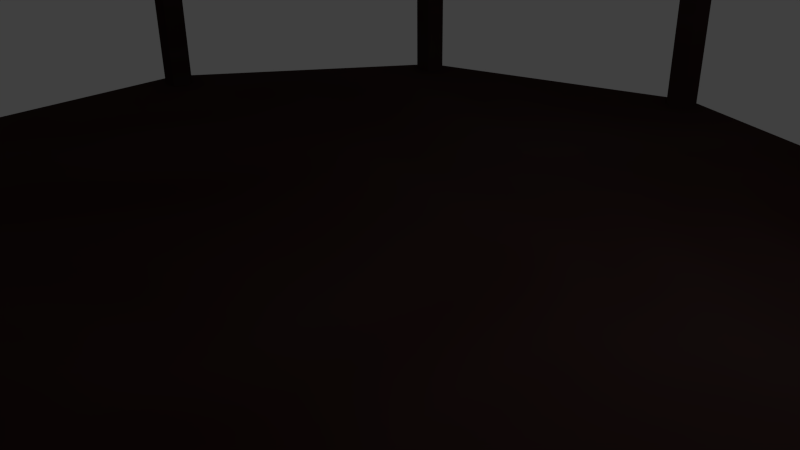 # Source: tanzflaeche.blend  (saved by Blender 2.76.0; exported with 4.5.12 LTS)
import bpy
from mathutils import Matrix  # noqa: F401  (used for matrix-valued properties, if any)

bpy.ops.wm.read_factory_settings(use_empty=True)
scene = bpy.context.scene
scene.name = 'Scene'

# ---- collections
col_collection_1 = bpy.data.collections.new('Collection 1'); scene.collection.children.link(col_collection_1)

# ---- materials (node trees are filled in below, after node groups)
mat_material_005 = bpy.data.materials.new('Material.005')
mat_material_005.alpha_threshold = 0.0
mat_material_005.roughness = 0.5

# ---- material node trees
mat_material_005.use_nodes = True; mat_material_005.node_tree.nodes.clear()
_N = mat_material_005.node_tree.nodes; _L = mat_material_005.node_tree.links
n0 = _N.new('ShaderNodeMapping'); n0.name = 'Mapping'; n0.location = (-382, 318)
n1 = _N.new('ShaderNodeTexCoord'); n1.name = 'Texture Coordinate'; n1.location = (-571, 297)
n2 = _N.new('ShaderNodeTexNoise'); n2.name = 'Noise Texture'; n2.location = (-43, 359)
n2.inputs[2].default_value = 2.0
n2.inputs[8].default_value = 1.6
n3 = _N.new('ShaderNodeBsdfDiffuse'); n3.name = 'Diffuse BSDF.001'; n3.location = (124, 195)
n3.inputs[0].default_value = (0.02219, 0.001687, 0.0, 1.0)
n4 = _N.new('ShaderNodeOutputMaterial'); n4.name = 'Material Output'; n4.location = (748, 272)
n5 = _N.new('ShaderNodeMixShader'); n5.name = 'Mix Shader'; n5.location = (596, 275)
n5.inputs[0].default_value = 0.9625
n6 = _N.new('ShaderNodeBsdfDiffuse'); n6.name = 'Diffuse BSDF'; n6.location = (311, 381)
n7 = _N.new('ShaderNodeRGBToBW'); n7.name = 'RGB to BW'; n7.location = (123, 352)
_L.new(n0.outputs[0], n2.inputs[0])
_L.new(n5.outputs[0], n4.inputs[0])
_L.new(n1.outputs[0], n0.inputs[0])
_L.new(n3.outputs[0], n5.inputs[2])
_L.new(n2.outputs[1], n7.inputs[0])
_L.new(n7.outputs[0], n6.inputs[0])
_L.new(n6.outputs[0], n5.inputs[1])
n4.is_active_output = True

# ---- world
world_world = bpy.data.worlds.new('World'); scene.world = world_world
world_world.color = (0.05088, 0.05088, 0.05088)
world_world.use_sun_shadow = False
world_world.sun_shadow_jitter_overblur = 0.0
world_world.cycles.sampling_method = 'MANUAL'
world_world.cycles.sample_map_resolution = 256

# ---- cameras
cam_camera = bpy.data.cameras.new('Camera')
cam_camera.clip_end = 100.0
cam_camera.lens = 35.0
cam_camera.sensor_width = 32.0
cam_camera.sensor_height = 18.0
cam_camera.ortho_scale = 7.314
cam_camera.dof.focus_distance = 0.0

# ---- lights
light_lamp = bpy.data.lights.new('Lamp', 'POINT')
light_lamp.transmission_factor = 0.0
light_lamp.cutoff_distance = 30.0
light_lamp.energy = 100.0
light_lamp.shadow_buffer_clip_start = 1.001
light_lamp.shadow_soft_size = 0.1
light_lamp.shadow_maximum_resolution = 0.006
light_lamp.use_absolute_resolution = True
light_lamp.cycles.use_multiple_importance_sampling = False

# ---- meshes
me_cylinder_002 = bpy.data.meshes.new('Cylinder.002')
me_cylinder_002.from_pydata([(0.0, 1.0, -1.0), (0.0, 1.0, 1.0), (0.5878, 0.809, -1.0), (0.5878, 0.809, 1.0), (0.9511, 0.309, -1.0), (0.9511, 0.309, 1.0), (0.9511, -0.309, -1.0), (0.9511, -0.309, 1.0), (0.5878, -0.809, -1.0), (0.5878, -0.809, 1.0), (-8.742e-08, -1.0, -1.0), (-8.742e-08, -1.0, 1.0), (-0.5878, -0.809, -1.0), (-0.5878, -0.809, 1.0), (-0.9511, -0.309, -1.0), (-0.9511, -0.309, 1.0), (-0.9511, 0.309, -1.0), (-0.9511, 0.309, 1.0), (-0.5878, 0.809, -1.0), (-0.5878, 0.809, 1.0), (0.8968, 0.2562, 0.5599), (0.8968, 0.2562, -27.26), (0.8664, 0.2783, 0.5599), (0.8664, 0.2783, -27.26), (0.878, 0.314, 0.5599), (0.878, 0.314, -27.26), (0.9156, 0.314, 0.5599), (0.9156, 0.314, -27.26), (0.9272, 0.2783, 0.5599), (0.9272, 0.2783, -27.26), (0.8968, -0.3222, 0.5599), (0.8968, -0.3222, -27.26), (0.8664, -0.3001, 0.5599), (0.8664, -0.3001, -27.26), (0.878, -0.2644, 0.5599), (0.878, -0.2644, -27.26), (0.9156, -0.2644, 0.5599), (0.9156, -0.2644, -27.26), (0.9272, -0.3001, 0.5599), (0.9272, -0.3001, -27.26), (-0.9081, -0.3222, 0.5599), (-0.9081, -0.3222, -27.26), (-0.9385, -0.3001, 0.5599), (-0.9385, -0.3001, -27.26), (-0.9269, -0.2644, 0.5599), (-0.9269, -0.2644, -27.26), (-0.8893, -0.2644, 0.5599), (-0.8893, -0.2644, -27.26), (-0.8777, -0.3001, 0.5599), (-0.8777, -0.3001, -27.26), (-0.9081, 0.2362, 0.5599), (-0.9081, 0.2362, -27.26), (-0.9385, 0.2583, 0.5599), (-0.9385, 0.2583, -27.26), (-0.9269, 0.294, 0.5599), (-0.9269, 0.294, -27.26), (-0.8893, 0.294, 0.5599), (-0.8893, 0.294, -27.26), (-0.8777, 0.2583, 0.5599), (-0.8777, 0.2583, -27.26), (-0.5585, -0.8119, 0.5599), (-0.5585, -0.8119, -27.26), (-0.5889, -0.7898, 0.5599), (-0.5889, -0.7898, -27.26), (-0.5773, -0.7541, 0.5599), (-0.5773, -0.7541, -27.26), (-0.5397, -0.7541, 0.5599), (-0.5397, -0.7541, -27.26), (-0.5281, -0.7898, 0.5599), (-0.5281, -0.7898, -27.26), (0.5633, -0.8119, 0.5599), (0.5633, -0.8119, -27.26), (0.5329, -0.7898, 0.5599), (0.5329, -0.7898, -27.26), (0.5445, -0.7541, 0.5599), (0.5445, -0.7541, -27.26), (0.5821, -0.7541, 0.5599), (0.5821, -0.7541, -27.26), (0.5937, -0.7898, 0.5599), (0.5937, -0.7898, -27.26), (-0.001998, -0.9957, 0.5599), (-0.001998, -0.9957, -27.26), (-0.0324, -0.9736, 0.5599), (-0.0324, -0.9736, -27.26), (-0.02079, -0.9379, 0.5599), (-0.02079, -0.9379, -27.26), (0.01679, -0.9379, 0.5599), (0.01679, -0.9379, -27.26), (0.02841, -0.9736, 0.5599), (0.02841, -0.9736, -27.26), (0.8924, -0.2794, -27.38), (0.8924, 0.286, -27.35), (0.862, -0.2794, -25.68), (0.862, 0.2859, -25.65), (0.8737, -0.2795, -22.93), (0.8737, 0.2859, -22.9), (0.9112, -0.2795, -22.93), (0.9112, 0.2859, -22.9), (0.9228, -0.2794, -25.68), (0.9228, 0.2859, -25.65), (-0.9055, -0.2794, -27.38), (-0.9055, 0.286, -27.35), (-0.9359, -0.2794, -25.68), (-0.9359, 0.2859, -25.65), (-0.9242, -0.2795, -22.93), (-0.9242, 0.2859, -22.9), (-0.8867, -0.2795, -22.93), (-0.8867, 0.2859, -22.9), (-0.875, -0.2794, -25.68), (-0.875, 0.2859, -25.65), (-0.5599, -0.7472, -27.38), (-0.8957, -0.2924, -27.35), (-0.5844, -0.7653, -25.68), (-0.9202, -0.3105, -25.65), (-0.575, -0.7585, -22.93), (-0.9108, -0.3037, -22.9), (-0.5448, -0.7361, -22.93), (-0.8805, -0.2813, -22.9), (-0.5355, -0.7292, -25.68), (-0.8712, -0.2744, -25.65), (0.8953, -0.2904, -27.38), (0.5768, -0.7574, -27.35), (0.9205, -0.3075, -25.68), (0.6019, -0.7745, -25.65), (0.9109, -0.3009, -22.93), (0.5923, -0.7679, -22.9), (0.8799, -0.2798, -22.93), (0.5613, -0.7468, -22.9), (0.8702, -0.2733, -25.68), (0.5517, -0.7403, -25.65), (-0.5579, -0.7847, -27.38), (-0.01688, -0.9487, -27.35), (-0.5491, -0.7556, -25.68), (-0.008097, -0.9196, -25.65), (-0.5525, -0.7667, -22.93), (-0.01153, -0.9307, -22.9), (-0.5634, -0.8026, -22.93), (-0.02244, -0.9667, -22.9), (-0.5667, -0.8138, -25.68), (-0.02575, -0.9778, -25.65), (0.002105, -0.9555, -27.38), (0.5388, -0.7778, -27.35), (-0.007495, -0.9267, -25.68), (0.5292, -0.7489, -25.65), (-0.003908, -0.9377, -22.93), (0.5327, -0.76, -22.9), (0.007908, -0.9734, -22.93), (0.5446, -0.7957, -22.9), (0.01162, -0.9844, -25.68), (0.5483, -0.8067, -25.65)], [], [(0, 1, 3, 2), (2, 3, 5, 4), (4, 5, 7, 6), (6, 7, 9, 8), (8, 9, 11, 10), (10, 11, 13, 12), (12, 13, 15, 14), (14, 15, 17, 16), (3, 1, 19, 17, 15, 13, 11, 9, 7, 5), (18, 19, 1, 0), (16, 17, 19, 18), (0, 2, 4, 6, 8, 10, 12, 14, 16, 18), (20, 21, 23, 22), (22, 23, 25, 24), (24, 25, 27, 26), (23, 21, 29, 27, 25), (28, 29, 21, 20), (26, 27, 29, 28), (20, 22, 24, 26, 28), (30, 31, 33, 32), (32, 33, 35, 34), (34, 35, 37, 36), (33, 31, 39, 37, 35), (38, 39, 31, 30), (36, 37, 39, 38), (30, 32, 34, 36, 38), (40, 41, 43, 42), (42, 43, 45, 44), (44, 45, 47, 46), (43, 41, 49, 47, 45), (48, 49, 41, 40), (46, 47, 49, 48), (40, 42, 44, 46, 48), (50, 51, 53, 52), (52, 53, 55, 54), (54, 55, 57, 56), (53, 51, 59, 57, 55), (58, 59, 51, 50), (56, 57, 59, 58), (50, 52, 54, 56, 58), (60, 61, 63, 62), (62, 63, 65, 64), (64, 65, 67, 66), (63, 61, 69, 67, 65), (68, 69, 61, 60), (66, 67, 69, 68), (60, 62, 64, 66, 68), (70, 71, 73, 72), (72, 73, 75, 74), (74, 75, 77, 76), (73, 71, 79, 77, 75), (78, 79, 71, 70), (76, 77, 79, 78), (70, 72, 74, 76, 78), (80, 81, 83, 82), (82, 83, 85, 84), (84, 85, 87, 86), (83, 81, 89, 87, 85), (88, 89, 81, 80), (86, 87, 89, 88), (80, 82, 84, 86, 88), (90, 91, 93, 92), (92, 93, 95, 94), (94, 95, 97, 96), (93, 91, 99, 97, 95), (98, 99, 91, 90), (96, 97, 99, 98), (90, 92, 94, 96, 98), (100, 101, 103, 102), (102, 103, 105, 104), (104, 105, 107, 106), (103, 101, 109, 107, 105), (108, 109, 101, 100), (106, 107, 109, 108), (100, 102, 104, 106, 108), (110, 111, 113, 112), (112, 113, 115, 114), (114, 115, 117, 116), (113, 111, 119, 117, 115), (118, 119, 111, 110), (116, 117, 119, 118), (110, 112, 114, 116, 118), (120, 121, 123, 122), (122, 123, 125, 124), (124, 125, 127, 126), (123, 121, 129, 127, 125), (128, 129, 121, 120), (126, 127, 129, 128), (120, 122, 124, 126, 128), (130, 131, 133, 132), (132, 133, 135, 134), (134, 135, 137, 136), (133, 131, 139, 137, 135), (138, 139, 131, 130), (136, 137, 139, 138), (130, 132, 134, 136, 138), (140, 141, 143, 142), (142, 143, 145, 144), (144, 145, 147, 146), (143, 141, 149, 147, 145), (148, 149, 141, 140), (146, 147, 149, 148), (140, 142, 144, 146, 148)])
me_cylinder_002.materials.append(mat_material_005)
me_cylinder_002.use_remesh_preserve_volume = False
me_cylinder_002.use_remesh_preserve_attributes = False
me_cylinder_002.use_mirror_vertex_groups = False
me_cylinder_002.update()

# ---- objects
ob_cylinder = bpy.data.objects.new('Cylinder', me_cylinder_002)
ob_lamp = bpy.data.objects.new('Lamp', light_lamp)
ob_camera = bpy.data.objects.new('Camera', cam_camera)

# ---- transforms, parenting, visibility, modifiers, constraints
ob_cylinder.location = (-0.08429, -0.7107, 0.1031)
ob_cylinder.scale = (-8.498, -8.498, -0.1105)
ob_cylinder.lineart.crease_threshold = 0.0
ob_lamp.location = (4.076, 1.005, 5.904)
ob_lamp.rotation_euler = (0.6503, 0.05522, 1.866)
ob_lamp.lock_rotations_4d = False
ob_lamp.empty_display_type = 'ARROWS'
ob_lamp.color = (0.0, 0.0, 0.0, 0.0)
ob_lamp.lineart.crease_threshold = 0.0
ob_camera.location = (7.481, -6.508, 5.344)
ob_camera.rotation_euler = (1.109, 0.01082, 0.8149)
ob_camera.lock_rotations_4d = False
ob_camera.empty_display_type = 'ARROWS'
ob_camera.color = (0.0, 0.0, 0.0, 0.0)
ob_camera.display_type = 'WIRE'
ob_camera.lineart.crease_threshold = 0.0

# ---- collection membership
col_collection_1.objects.link(ob_cylinder)
col_collection_1.objects.link(ob_lamp)
col_collection_1.objects.link(ob_camera)

# ---- scene / render settings (as saved in the file)
scene.camera = ob_camera
scene.frame_start = 1; scene.frame_end = 250; scene.frame_set(1)
scene.render.engine = 'CYCLES'
scene.render.resolution_percentage = 50
scene.render.dither_intensity = 0.0
scene.cycles.use_denoising = False
scene.cycles.samples = 10
scene.cycles.sampling_pattern = 'TABULATED_SOBOL'
scene.cycles.light_sampling_threshold = 0.0
scene.cycles.use_adaptive_sampling = False
scene.cycles.use_light_tree = False
scene.cycles.blur_glossy = 0.0
scene.cycles.pixel_filter_type = 'GAUSSIAN'
scene.cycles.sample_clamp_indirect = 0.0
scene.view_settings.view_transform = 'Standard'
bpy.context.view_layer.update()
